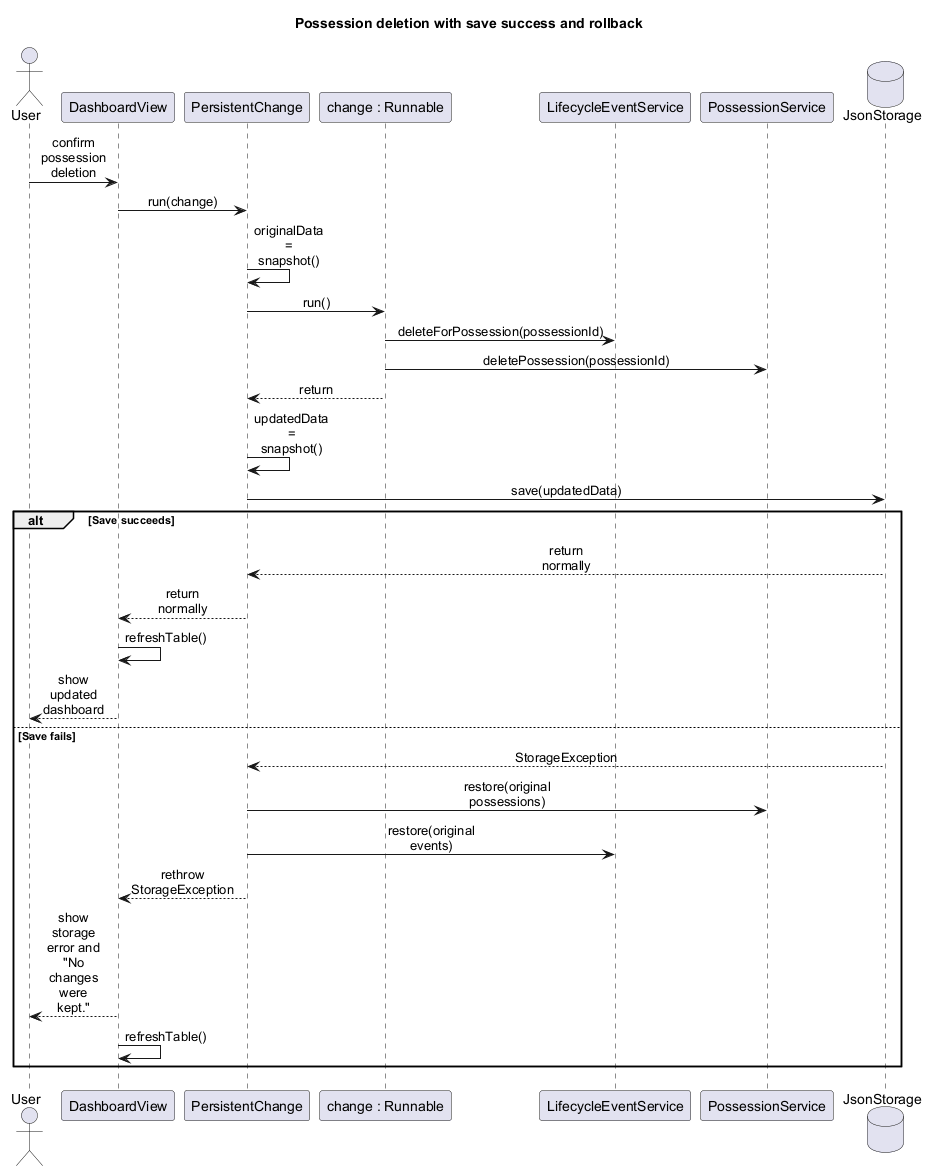

The diagram above was rendered by PlantUML. Its source (embedded in the PNG):
@startuml
title Possession deletion with save success and rollback

skinparam backgroundColor white
skinparam defaultFontName Arial
skinparam shadowing false
skinparam sequenceMessageAlign center
skinparam responseMessageBelowArrow true
skinparam maxMessageSize 55

actor User
participant DashboardView as Dashboard
participant PersistentChange as Persistent
participant "change : Runnable" as Mutation
participant LifecycleEventService as Events
participant PossessionService as Possessions
database JsonStorage as Storage

User -> Dashboard : confirm possession deletion
Dashboard -> Persistent : run(change)
Persistent -> Persistent : originalData = snapshot()
Persistent -> Mutation : run()
Mutation -> Events : deleteForPossession(possessionId)
Mutation -> Possessions : deletePossession(possessionId)
Mutation --> Persistent : return
Persistent -> Persistent : updatedData = snapshot()
Persistent -> Storage : save(updatedData)

alt Save succeeds
    Storage --> Persistent : return normally
    Persistent --> Dashboard : return normally
    Dashboard -> Dashboard : refreshTable()
    Dashboard --> User : show updated dashboard
else Save fails
    Storage --> Persistent : StorageException
    Persistent -> Possessions : restore(original possessions)
    Persistent -> Events : restore(original events)
    Persistent --> Dashboard : rethrow StorageException
    Dashboard --> User : show storage error and\n"No changes were kept."
    Dashboard -> Dashboard : refreshTable()
end

@enduml